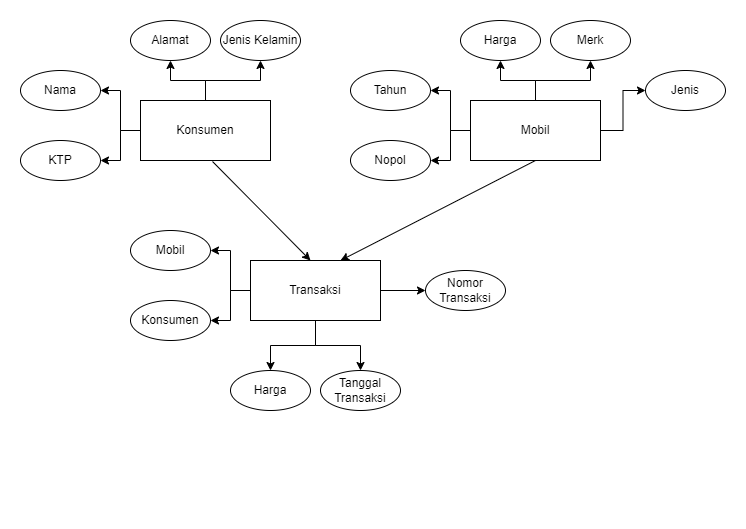

The diagram above was exported from draw.io. Its source (the exported page's mxGraphModel, read from the mxfile embedded in the PNG):
<mxGraphModel dx="1434" dy="739" grid="1" gridSize="10" guides="1" tooltips="1" connect="1" arrows="1" fold="1" page="1" pageScale="1" pageWidth="850" pageHeight="1100" math="0" shadow="0">
  <root>
    <mxCell id="0" />
    <mxCell id="1" parent="0" />
    <mxCell id="N4T1aP5j0lbtbP8wPKrI-21" value="" style="group" vertex="1" connectable="0" parent="1">
      <mxGeometry x="60" y="190" width="280" height="160" as="geometry" />
    </mxCell>
    <mxCell id="N4T1aP5j0lbtbP8wPKrI-9" style="edgeStyle=orthogonalEdgeStyle;rounded=0;orthogonalLoop=1;jettySize=auto;html=1;" edge="1" parent="N4T1aP5j0lbtbP8wPKrI-21" target="N4T1aP5j0lbtbP8wPKrI-6">
      <mxGeometry relative="1" as="geometry">
        <mxPoint x="185" y="80" as="sourcePoint" />
      </mxGeometry>
    </mxCell>
    <mxCell id="N4T1aP5j0lbtbP8wPKrI-1" value="Konsumen" style="rounded=0;whiteSpace=wrap;html=1;" vertex="1" parent="N4T1aP5j0lbtbP8wPKrI-21">
      <mxGeometry x="120" y="80" width="130" height="60" as="geometry" />
    </mxCell>
    <mxCell id="N4T1aP5j0lbtbP8wPKrI-3" value="KTP" style="ellipse;whiteSpace=wrap;html=1;" vertex="1" parent="N4T1aP5j0lbtbP8wPKrI-21">
      <mxGeometry y="120" width="80" height="40" as="geometry" />
    </mxCell>
    <mxCell id="N4T1aP5j0lbtbP8wPKrI-2" style="edgeStyle=orthogonalEdgeStyle;rounded=0;orthogonalLoop=1;jettySize=auto;html=1;" edge="1" parent="N4T1aP5j0lbtbP8wPKrI-21" source="N4T1aP5j0lbtbP8wPKrI-1" target="N4T1aP5j0lbtbP8wPKrI-3">
      <mxGeometry relative="1" as="geometry">
        <mxPoint x="60" y="110" as="targetPoint" />
      </mxGeometry>
    </mxCell>
    <mxCell id="N4T1aP5j0lbtbP8wPKrI-5" value="Nama" style="ellipse;whiteSpace=wrap;html=1;" vertex="1" parent="N4T1aP5j0lbtbP8wPKrI-21">
      <mxGeometry y="50" width="80" height="40" as="geometry" />
    </mxCell>
    <mxCell id="N4T1aP5j0lbtbP8wPKrI-8" style="edgeStyle=orthogonalEdgeStyle;rounded=0;orthogonalLoop=1;jettySize=auto;html=1;" edge="1" parent="N4T1aP5j0lbtbP8wPKrI-21" source="N4T1aP5j0lbtbP8wPKrI-1" target="N4T1aP5j0lbtbP8wPKrI-5">
      <mxGeometry relative="1" as="geometry">
        <Array as="points">
          <mxPoint x="100" y="110" />
        </Array>
      </mxGeometry>
    </mxCell>
    <mxCell id="N4T1aP5j0lbtbP8wPKrI-6" value="Alamat" style="ellipse;whiteSpace=wrap;html=1;" vertex="1" parent="N4T1aP5j0lbtbP8wPKrI-21">
      <mxGeometry x="110" width="80" height="40" as="geometry" />
    </mxCell>
    <mxCell id="N4T1aP5j0lbtbP8wPKrI-7" value="Jenis Kelamin" style="ellipse;whiteSpace=wrap;html=1;" vertex="1" parent="N4T1aP5j0lbtbP8wPKrI-21">
      <mxGeometry x="200" width="80" height="40" as="geometry" />
    </mxCell>
    <mxCell id="N4T1aP5j0lbtbP8wPKrI-10" style="edgeStyle=orthogonalEdgeStyle;rounded=0;orthogonalLoop=1;jettySize=auto;html=1;" edge="1" parent="N4T1aP5j0lbtbP8wPKrI-21" source="N4T1aP5j0lbtbP8wPKrI-1" target="N4T1aP5j0lbtbP8wPKrI-7">
      <mxGeometry relative="1" as="geometry" />
    </mxCell>
    <mxCell id="N4T1aP5j0lbtbP8wPKrI-37" value="" style="group" vertex="1" connectable="0" parent="1">
      <mxGeometry x="390" y="190" width="375" height="160" as="geometry" />
    </mxCell>
    <mxCell id="N4T1aP5j0lbtbP8wPKrI-14" style="edgeStyle=orthogonalEdgeStyle;rounded=0;orthogonalLoop=1;jettySize=auto;html=1;" edge="1" target="N4T1aP5j0lbtbP8wPKrI-19" parent="N4T1aP5j0lbtbP8wPKrI-37">
      <mxGeometry relative="1" as="geometry">
        <mxPoint x="185" y="80" as="sourcePoint" />
      </mxGeometry>
    </mxCell>
    <mxCell id="N4T1aP5j0lbtbP8wPKrI-16" value="Mobil" style="rounded=0;whiteSpace=wrap;html=1;" vertex="1" parent="N4T1aP5j0lbtbP8wPKrI-37">
      <mxGeometry x="120" y="80" width="130" height="60" as="geometry" />
    </mxCell>
    <mxCell id="N4T1aP5j0lbtbP8wPKrI-17" value="Nopol" style="ellipse;whiteSpace=wrap;html=1;" vertex="1" parent="N4T1aP5j0lbtbP8wPKrI-37">
      <mxGeometry y="120" width="80" height="40" as="geometry" />
    </mxCell>
    <mxCell id="N4T1aP5j0lbtbP8wPKrI-12" style="edgeStyle=orthogonalEdgeStyle;rounded=0;orthogonalLoop=1;jettySize=auto;html=1;" edge="1" source="N4T1aP5j0lbtbP8wPKrI-16" target="N4T1aP5j0lbtbP8wPKrI-17" parent="N4T1aP5j0lbtbP8wPKrI-37">
      <mxGeometry relative="1" as="geometry">
        <mxPoint x="60" y="110" as="targetPoint" />
      </mxGeometry>
    </mxCell>
    <mxCell id="N4T1aP5j0lbtbP8wPKrI-18" value="Tahun" style="ellipse;whiteSpace=wrap;html=1;" vertex="1" parent="N4T1aP5j0lbtbP8wPKrI-37">
      <mxGeometry y="50" width="80" height="40" as="geometry" />
    </mxCell>
    <mxCell id="N4T1aP5j0lbtbP8wPKrI-13" style="edgeStyle=orthogonalEdgeStyle;rounded=0;orthogonalLoop=1;jettySize=auto;html=1;" edge="1" source="N4T1aP5j0lbtbP8wPKrI-16" target="N4T1aP5j0lbtbP8wPKrI-18" parent="N4T1aP5j0lbtbP8wPKrI-37">
      <mxGeometry relative="1" as="geometry">
        <Array as="points">
          <mxPoint x="100" y="110" />
        </Array>
      </mxGeometry>
    </mxCell>
    <mxCell id="N4T1aP5j0lbtbP8wPKrI-19" value="Harga" style="ellipse;whiteSpace=wrap;html=1;" vertex="1" parent="N4T1aP5j0lbtbP8wPKrI-37">
      <mxGeometry x="110" width="80" height="40" as="geometry" />
    </mxCell>
    <mxCell id="N4T1aP5j0lbtbP8wPKrI-20" value="Merk" style="ellipse;whiteSpace=wrap;html=1;" vertex="1" parent="N4T1aP5j0lbtbP8wPKrI-37">
      <mxGeometry x="200" width="80" height="40" as="geometry" />
    </mxCell>
    <mxCell id="N4T1aP5j0lbtbP8wPKrI-15" style="edgeStyle=orthogonalEdgeStyle;rounded=0;orthogonalLoop=1;jettySize=auto;html=1;" edge="1" source="N4T1aP5j0lbtbP8wPKrI-16" target="N4T1aP5j0lbtbP8wPKrI-20" parent="N4T1aP5j0lbtbP8wPKrI-37">
      <mxGeometry relative="1" as="geometry" />
    </mxCell>
    <mxCell id="N4T1aP5j0lbtbP8wPKrI-22" value="Jenis" style="ellipse;whiteSpace=wrap;html=1;" vertex="1" parent="N4T1aP5j0lbtbP8wPKrI-37">
      <mxGeometry x="295" y="50" width="80" height="40" as="geometry" />
    </mxCell>
    <mxCell id="N4T1aP5j0lbtbP8wPKrI-23" style="edgeStyle=orthogonalEdgeStyle;rounded=0;orthogonalLoop=1;jettySize=auto;html=1;entryX=0;entryY=0.5;entryDx=0;entryDy=0;" edge="1" parent="N4T1aP5j0lbtbP8wPKrI-37" source="N4T1aP5j0lbtbP8wPKrI-16" target="N4T1aP5j0lbtbP8wPKrI-22">
      <mxGeometry relative="1" as="geometry" />
    </mxCell>
    <mxCell id="N4T1aP5j0lbtbP8wPKrI-39" value="" style="group;rotation=90;" vertex="1" connectable="0" parent="1">
      <mxGeometry x="170" y="400" width="375" height="180" as="geometry" />
    </mxCell>
    <mxCell id="N4T1aP5j0lbtbP8wPKrI-29" value="Transaksi" style="rounded=0;whiteSpace=wrap;html=1;" vertex="1" parent="N4T1aP5j0lbtbP8wPKrI-39">
      <mxGeometry x="120" y="30" width="130" height="60" as="geometry" />
    </mxCell>
    <mxCell id="N4T1aP5j0lbtbP8wPKrI-30" value="Konsumen" style="ellipse;whiteSpace=wrap;html=1;" vertex="1" parent="N4T1aP5j0lbtbP8wPKrI-39">
      <mxGeometry y="70" width="80" height="40" as="geometry" />
    </mxCell>
    <mxCell id="N4T1aP5j0lbtbP8wPKrI-24" style="edgeStyle=orthogonalEdgeStyle;rounded=0;orthogonalLoop=1;jettySize=auto;html=1;" edge="1" source="N4T1aP5j0lbtbP8wPKrI-29" target="N4T1aP5j0lbtbP8wPKrI-30" parent="N4T1aP5j0lbtbP8wPKrI-39">
      <mxGeometry relative="1" as="geometry">
        <mxPoint x="60" y="60" as="targetPoint" />
      </mxGeometry>
    </mxCell>
    <mxCell id="N4T1aP5j0lbtbP8wPKrI-31" value="Mobil" style="ellipse;whiteSpace=wrap;html=1;" vertex="1" parent="N4T1aP5j0lbtbP8wPKrI-39">
      <mxGeometry width="80" height="40" as="geometry" />
    </mxCell>
    <mxCell id="N4T1aP5j0lbtbP8wPKrI-25" style="edgeStyle=orthogonalEdgeStyle;rounded=0;orthogonalLoop=1;jettySize=auto;html=1;" edge="1" source="N4T1aP5j0lbtbP8wPKrI-29" target="N4T1aP5j0lbtbP8wPKrI-31" parent="N4T1aP5j0lbtbP8wPKrI-39">
      <mxGeometry relative="1" as="geometry">
        <Array as="points">
          <mxPoint x="100" y="60" />
        </Array>
      </mxGeometry>
    </mxCell>
    <mxCell id="N4T1aP5j0lbtbP8wPKrI-32" value="Harga" style="ellipse;whiteSpace=wrap;html=1;" vertex="1" parent="N4T1aP5j0lbtbP8wPKrI-39">
      <mxGeometry x="100" y="140" width="80" height="40" as="geometry" />
    </mxCell>
    <mxCell id="N4T1aP5j0lbtbP8wPKrI-38" style="edgeStyle=orthogonalEdgeStyle;rounded=0;orthogonalLoop=1;jettySize=auto;html=1;entryX=0.5;entryY=0;entryDx=0;entryDy=0;" edge="1" parent="N4T1aP5j0lbtbP8wPKrI-39" source="N4T1aP5j0lbtbP8wPKrI-29" target="N4T1aP5j0lbtbP8wPKrI-32">
      <mxGeometry relative="1" as="geometry" />
    </mxCell>
    <mxCell id="N4T1aP5j0lbtbP8wPKrI-33" value="Tanggal Transaksi" style="ellipse;whiteSpace=wrap;html=1;" vertex="1" parent="N4T1aP5j0lbtbP8wPKrI-39">
      <mxGeometry x="190" y="140" width="80" height="40" as="geometry" />
    </mxCell>
    <mxCell id="N4T1aP5j0lbtbP8wPKrI-27" style="edgeStyle=orthogonalEdgeStyle;rounded=0;orthogonalLoop=1;jettySize=auto;html=1;" edge="1" source="N4T1aP5j0lbtbP8wPKrI-29" target="N4T1aP5j0lbtbP8wPKrI-33" parent="N4T1aP5j0lbtbP8wPKrI-39">
      <mxGeometry relative="1" as="geometry" />
    </mxCell>
    <mxCell id="N4T1aP5j0lbtbP8wPKrI-34" value="Nomor Transaksi" style="ellipse;whiteSpace=wrap;html=1;" vertex="1" parent="N4T1aP5j0lbtbP8wPKrI-39">
      <mxGeometry x="295" y="40" width="80" height="40" as="geometry" />
    </mxCell>
    <mxCell id="N4T1aP5j0lbtbP8wPKrI-28" style="edgeStyle=orthogonalEdgeStyle;rounded=0;orthogonalLoop=1;jettySize=auto;html=1;entryX=0;entryY=0.5;entryDx=0;entryDy=0;" edge="1" source="N4T1aP5j0lbtbP8wPKrI-29" target="N4T1aP5j0lbtbP8wPKrI-34" parent="N4T1aP5j0lbtbP8wPKrI-39">
      <mxGeometry relative="1" as="geometry" />
    </mxCell>
    <mxCell id="N4T1aP5j0lbtbP8wPKrI-40" value="" style="endArrow=classic;html=1;rounded=0;exitX=0.554;exitY=1.017;exitDx=0;exitDy=0;exitPerimeter=0;" edge="1" parent="1" source="N4T1aP5j0lbtbP8wPKrI-1">
      <mxGeometry width="50" height="50" relative="1" as="geometry">
        <mxPoint x="400" y="430" as="sourcePoint" />
        <mxPoint x="350" y="430" as="targetPoint" />
      </mxGeometry>
    </mxCell>
    <mxCell id="N4T1aP5j0lbtbP8wPKrI-41" value="" style="endArrow=classic;html=1;rounded=0;exitX=0.5;exitY=1;exitDx=0;exitDy=0;" edge="1" parent="1" source="N4T1aP5j0lbtbP8wPKrI-16">
      <mxGeometry width="50" height="50" relative="1" as="geometry">
        <mxPoint x="400" y="430" as="sourcePoint" />
        <mxPoint x="380" y="430" as="targetPoint" />
      </mxGeometry>
    </mxCell>
  </root>
</mxGraphModel>